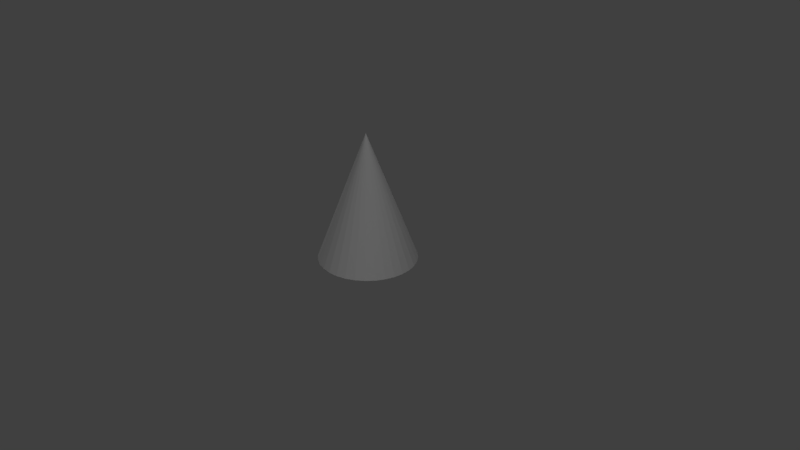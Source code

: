 # Source: triangle.blend  (saved by Blender 2.79.0; exported with 4.5.12 LTS)
import bpy
from mathutils import Matrix  # noqa: F401  (used for matrix-valued properties, if any)

bpy.ops.wm.read_factory_settings(use_empty=True)
scene = bpy.context.scene
scene.name = 'Scene'

# ---- collections
col_collection_1 = bpy.data.collections.new('Collection 1'); scene.collection.children.link(col_collection_1)

# ---- materials (node trees are filled in below, after node groups)
mat_gamepiece = bpy.data.materials.new('gamePiece')
mat_gamepiece.alpha_threshold = 0.0
mat_gamepiece.use_transparent_shadow = False
mat_gamepiece.roughness = 0.5

# ---- material node trees

# ---- world
world_world = bpy.data.worlds.new('World'); scene.world = world_world
world_world.color = (0.05088, 0.05088, 0.05088)
world_world.use_sun_shadow = False
world_world.sun_shadow_jitter_overblur = 0.0
world_world.cycles.sampling_method = 'MANUAL'

# ---- cameras
cam_camera = bpy.data.cameras.new('Camera')
cam_camera.clip_end = 100.0
cam_camera.lens = 35.0
cam_camera.sensor_width = 32.0
cam_camera.sensor_height = 18.0
cam_camera.ortho_scale = 7.314
cam_camera.dof.focus_distance = 0.0
cam_camera.dof.aperture_fstop = 128.0

# ---- lights
light_point_002 = bpy.data.lights.new('Point.002', 'POINT')
light_point_002.transmission_factor = 0.0
light_point_002.energy = 100.0
light_point_002.shadow_buffer_clip_start = 0.5
light_point_002.shadow_soft_size = 0.1
light_point_002.shadow_maximum_resolution = 0.006
light_point_002.use_absolute_resolution = True
light_point = bpy.data.lights.new('Point', 'POINT')
light_point.transmission_factor = 0.0
light_point.energy = 100.0
light_point.shadow_buffer_clip_start = 0.5
light_point.shadow_soft_size = 0.1
light_point.shadow_maximum_resolution = 0.006
light_point.use_absolute_resolution = True
light_lamp = bpy.data.lights.new('Lamp', 'POINT')
light_lamp.transmission_factor = 0.0
light_lamp.cutoff_distance = 30.0
light_lamp.energy = 100.0
light_lamp.shadow_buffer_clip_start = 1.001
light_lamp.shadow_soft_size = 0.1
light_lamp.shadow_maximum_resolution = 0.006
light_lamp.use_absolute_resolution = True

# ---- meshes
me_cone = bpy.data.meshes.new('Cone')
me_cone.from_pydata([(-0.9808, 1.195, 0.0), (-0.9808, 0.1951, 2.0), (-0.7857, 1.176, 0.0), (-0.5981, 1.119, 0.0), (-0.4252, 1.027, 0.0), (-0.2737, 0.9022, 0.0), (-0.1493, 0.7507, 0.0), (-0.05691, 0.5778, 0.0), (-5.96e-08, 0.3902, 0.0), (0.01921, 0.1951, 0.0), (0.0, -1.49e-08, 0.0), (-0.05691, -0.1876, 0.0), (-0.1493, -0.3605, 0.0), (-0.2737, -0.512, 0.0), (-0.4252, -0.6364, 0.0), (-0.5981, -0.7288, 0.0), (-0.7857, -0.7857, 0.0), (-0.9808, -0.8049, 0.0), (-1.176, -0.7857, 0.0), (-1.363, -0.7288, 0.0), (-1.536, -0.6364, 0.0), (-1.688, -0.512, 0.0), (-1.812, -0.3605, 0.0), (-1.905, -0.1876, 0.0), (-1.962, 7.302e-07, 0.0), (-1.981, 0.1951, 0.0), (-1.962, 0.3902, 0.0), (-1.905, 0.5778, 0.0), (-1.812, 0.7507, 0.0), (-1.688, 0.9022, 0.0), (-1.536, 1.027, 0.0), (-1.363, 1.119, 0.0), (-1.176, 1.176, 0.0), (-0.6272, -0.1585, 1.0), (-0.4808, 0.1951, 1.0)], [], [(0, 1, 2), (2, 1, 3), (3, 1, 4), (4, 1, 5), (5, 1, 6), (6, 1, 7), (7, 1, 8), (8, 1, 34, 9), (9, 34, 1, 10), (10, 1, 11), (11, 1, 12), (12, 1, 33, 13), (13, 33, 1, 14), (14, 1, 15), (15, 1, 16), (16, 1, 17), (17, 1, 18), (18, 1, 19), (19, 1, 20), (20, 1, 21), (21, 1, 22), (22, 1, 23), (23, 1, 24), (24, 1, 25), (25, 1, 26), (26, 1, 27), (27, 1, 28), (28, 1, 29), (29, 1, 30), (30, 1, 31), (31, 1, 32), (32, 1, 0), (0, 2, 3, 4, 5, 6, 7, 8, 9, 10, 11, 12, 13, 14, 15, 16, 17, 18, 19, 20, 21, 22, 23, 24, 25, 26, 27, 28, 29, 30, 31, 32)])
_uv = me_cone.uv_layers.new(name='UVMap')
_uv.uv.foreach_set('vector', [0.4623, 0.3987, 0.7579, 0.0, 0.492, 0.4225, 0.492, 0.4225, 0.7579, 0.0, 0.5266, 0.4443, 0.5266, 0.4443, 0.7579, 0.0, 0.5649, 0.4634, 0.5649, 0.4634, 0.7579, 0.0, 0.6053, 0.4789, 0.6053, 0.4789, 0.7579, 0.0, 0.6464, 0.4903, 0.6464, 0.4903, 0.7579, 0.0, 0.6866, 0.4971, 0.6866, 0.4971, 0.7579, 0.0, 0.7242, 0.4991, 0.7242, 0.4991, 0.7579, 0.0, 0.7579, 0.2481, 0.7579, 0.4962, 0.0, 0.844, 0.1466, 0.6462, 0.2932, 0.4485, 0.02515, 0.8671, 0.02515, 0.8671, 0.2932, 0.4485, 0.05633, 0.8887, 0.05633, 0.8887, 0.2932, 0.4485, 0.09235, 0.9081, 0.09235, 0.9081, 0.2932, 0.4485, 0.2125, 0.6864, 0.1318, 0.9244, 0.1318, 0.9244, 0.2125, 0.6864, 0.2932, 0.4485, 0.1732, 0.937, 0.1732, 0.937, 0.2932, 0.4485, 0.215, 0.9454, 0.215, 0.9454, 0.2932, 0.4485, 0.2555, 0.9494, 0.2555, 0.9494, 0.2932, 0.4485, 0.2932, 0.9488, 0.732, 0.9177, 1.0, 0.4991, 0.7631, 0.9393, 0.7631, 0.9393, 1.0, 0.4991, 0.7992, 0.9586, 0.7992, 0.9586, 1.0, 0.4991, 0.8386, 0.9749, 0.8386, 0.9749, 1.0, 0.4991, 0.8801, 0.9875, 0.8801, 0.9875, 1.0, 0.4991, 0.9218, 0.996, 0.9218, 0.996, 1.0, 0.4991, 0.9623, 1.0, 0.9623, 1.0, 1.0, 0.4991, 1.0, 0.9994, 0.732, 0.4997, 0.732, 1.0, 0.6943, 0.4991, 0.6943, 0.4991, 0.732, 1.0, 0.6538, 0.5031, 0.6538, 0.5031, 0.732, 1.0, 0.612, 0.5115, 0.612, 0.5115, 0.732, 1.0, 0.5706, 0.5242, 0.5706, 0.5242, 0.732, 1.0, 0.5311, 0.5405, 0.5311, 0.5405, 0.732, 1.0, 0.4951, 0.5598, 0.4951, 0.5598, 0.732, 1.0, 0.4639, 0.5814, 0.4639, 0.5814, 0.732, 1.0, 0.4388, 0.6045, 0.4388, 0.3739, 0.7579, 0.0, 0.4623, 0.3987, 2.628e-08, 0.2463, 0.0, 0.2022, 0.008431, 0.1588, 0.02497, 0.118, 0.04898, 0.0813, 0.07954, 0.05006, 0.1155, 0.02552, 0.1554, 0.008618, 0.1978, 1.343e-08, 0.241, 0.0, 0.2834, 0.008618, 0.3233, 0.02552, 0.3592, 0.05006, 0.3898, 0.0813, 0.4138, 0.118, 0.4303, 0.1588, 0.4388, 0.2022, 0.4388, 0.2463, 0.4303, 0.2897, 0.4138, 0.3305, 0.3898, 0.3672, 0.3592, 0.3984, 0.3233, 0.423, 0.2834, 0.4399, 0.241, 0.4485, 0.1978, 0.4485, 0.1554, 0.4399, 0.1155, 0.423, 0.07954, 0.3984, 0.04898, 0.3672, 0.02497, 0.3305, 0.008431, 0.2897])
me_cone.materials.append(mat_gamepiece)
me_cone.use_remesh_preserve_volume = False
me_cone.use_remesh_preserve_attributes = False
me_cone.use_mirror_vertex_groups = False
me_cone.update()

# ---- objects
ob_point_001 = bpy.data.objects.new('Point.001', light_point_002)
ob_point = bpy.data.objects.new('Point', light_point)
ob_cone = bpy.data.objects.new('Cone', me_cone)
ob_lamp = bpy.data.objects.new('Lamp', light_lamp)
ob_camera = bpy.data.objects.new('Camera', cam_camera)

# ---- transforms, parenting, visibility, modifiers, constraints
ob_point_001.location = (3.194, -5.315, 2.053)
ob_point_001.lineart.crease_threshold = 0.0
ob_point.location = (-4.34, 2.221, 2.765)
ob_point.lineart.crease_threshold = 0.0
ob_cone.location = (0.567, -0.08151, -0.07664)
ob_cone.scale = (0.6556, 0.647, 0.8471)
ob_cone.lineart.crease_threshold = 0.0
ob_lamp.location = (4.076, 1.005, 5.904)
ob_lamp.rotation_euler = (0.6503, 0.05522, 1.866)
ob_lamp.lock_rotations_4d = False
ob_lamp.empty_display_type = 'ARROWS'
ob_lamp.color = (0.0, 0.0, 0.0, 0.0)
ob_lamp.lineart.crease_threshold = 0.0
ob_camera.location = (7.481, -6.508, 5.344)
ob_camera.rotation_euler = (1.109, 0.0, 0.8149)
ob_camera.lock_rotations_4d = False
ob_camera.empty_display_type = 'ARROWS'
ob_camera.color = (0.0, 0.0, 0.0, 0.0)
ob_camera.display_type = 'WIRE'
ob_camera.lineart.crease_threshold = 0.0

# ---- collection membership
col_collection_1.objects.link(ob_point_001)
col_collection_1.objects.link(ob_point)
col_collection_1.objects.link(ob_cone)
col_collection_1.objects.link(ob_lamp)
col_collection_1.objects.link(ob_camera)

# ---- scene / render settings (as saved in the file)
scene.camera = ob_camera
scene.frame_start = 1; scene.frame_end = 250; scene.frame_set(1)
scene.render.engine = 'BLENDER_EEVEE_NEXT'
scene.render.resolution_percentage = 50
scene.render.dither_intensity = 0.0
scene.cycles.use_denoising = False
scene.cycles.samples = 128
scene.cycles.sampling_pattern = 'TABULATED_SOBOL'
scene.cycles.use_adaptive_sampling = False
scene.cycles.use_light_tree = False
scene.cycles.blur_glossy = 0.0
scene.cycles.sample_clamp_indirect = 0.0
scene.view_settings.view_transform = 'Standard'
bpy.context.view_layer.update()
